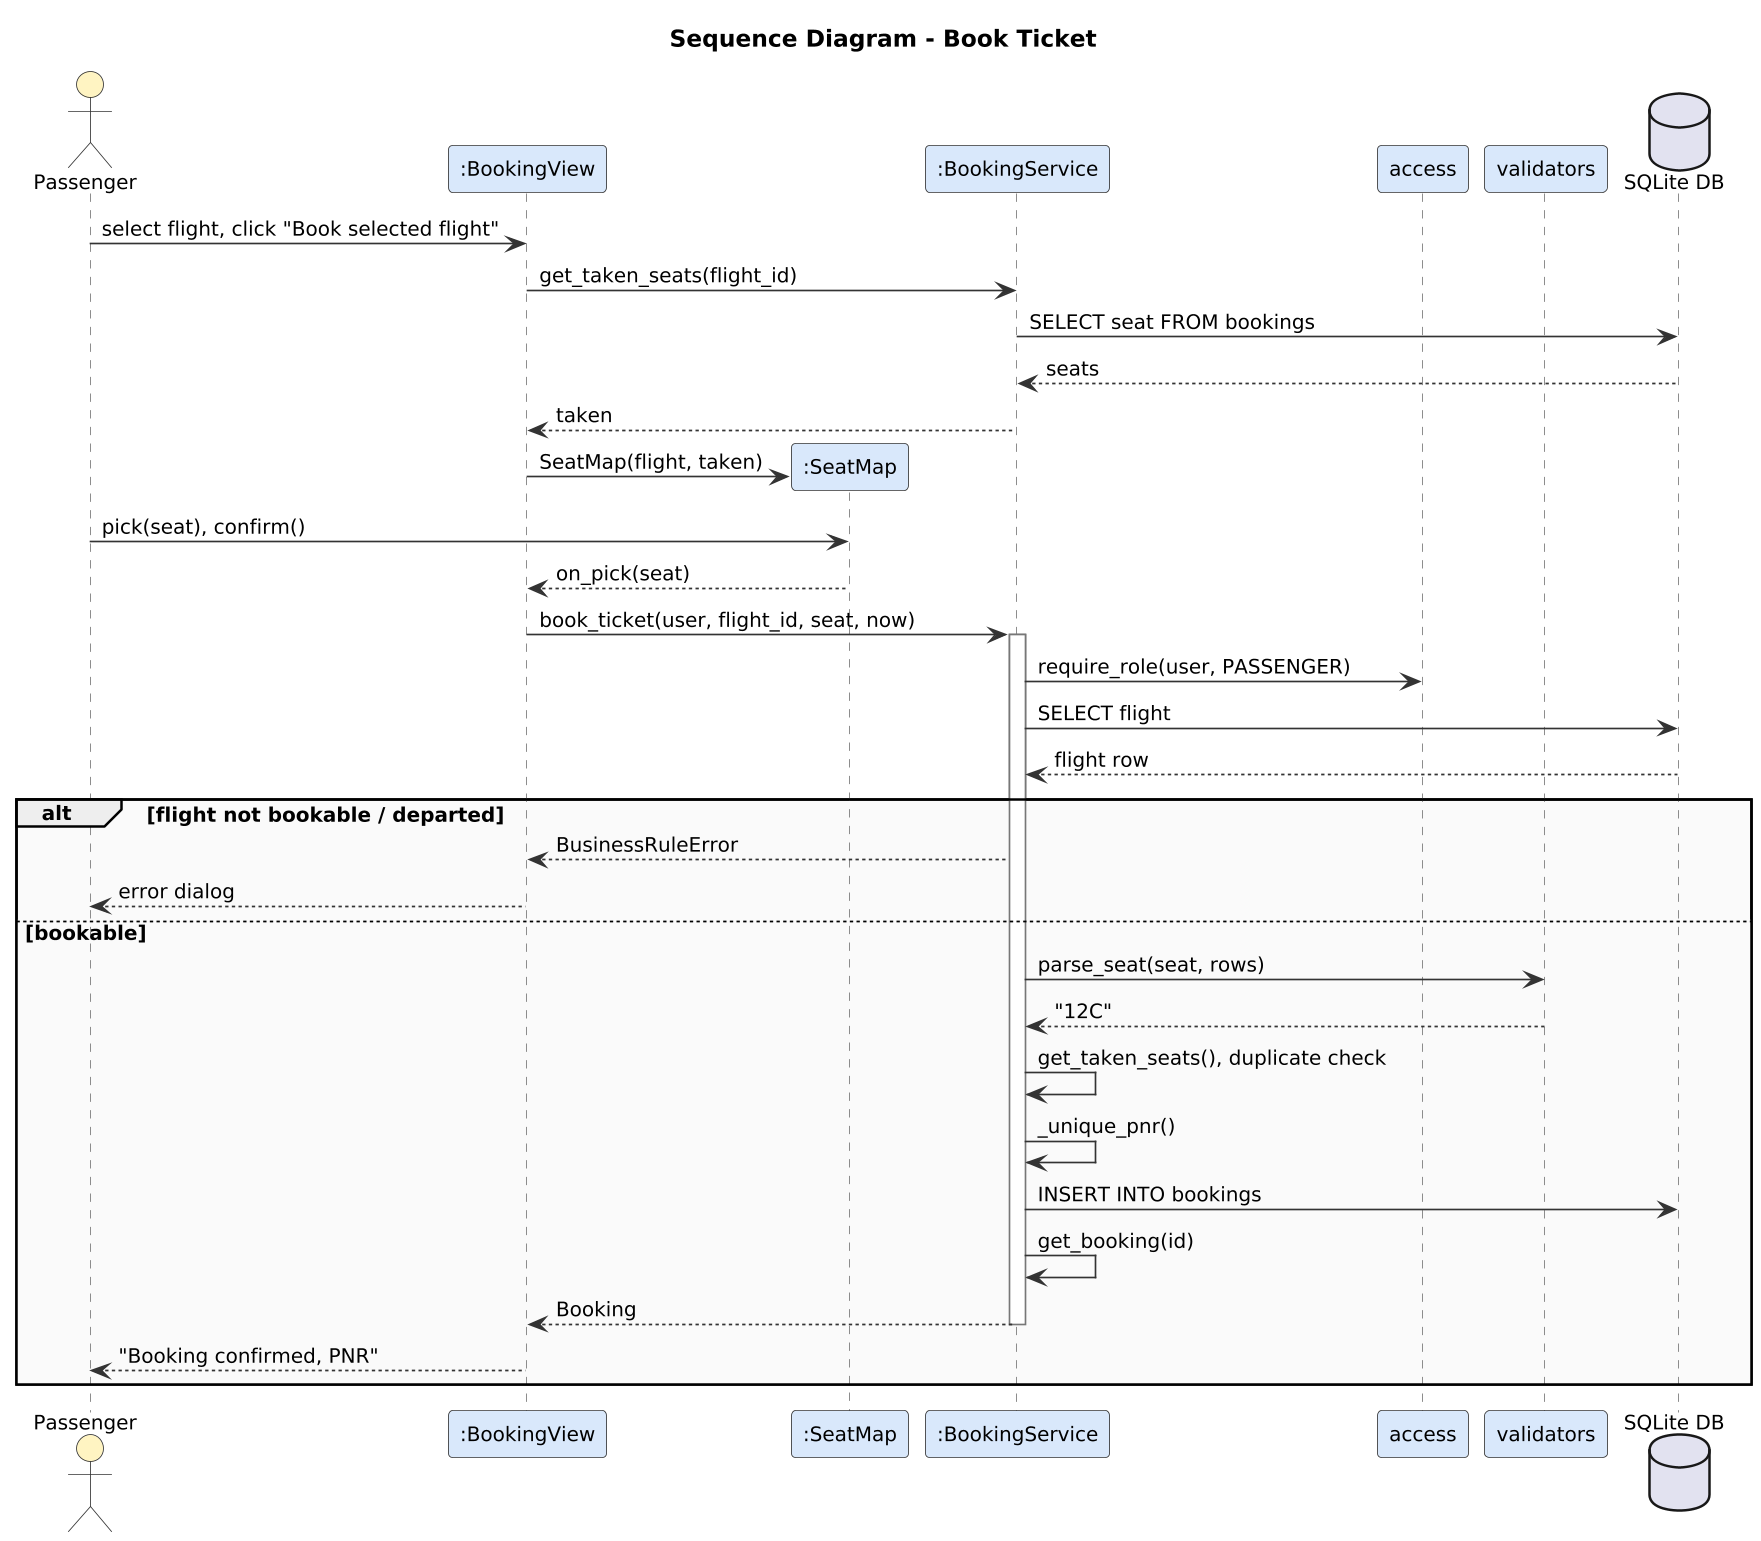

The diagram above was rendered by PlantUML. Its source (embedded in the PNG):
@startuml
!include _style.iuml
title Sequence Diagram - Book Ticket
actor Passenger
participant ":BookingView" as BV
participant ":SeatMap" as SM
participant ":BookingService" as BS
participant "access" as AC
participant "validators" as V
database "SQLite DB" as DB
Passenger -> BV : select flight, click "Book selected flight"
BV -> BS : get_taken_seats(flight_id)
BS -> DB : SELECT seat FROM bookings
DB --> BS : seats
BS --> BV : taken
BV -> SM ** : SeatMap(flight, taken)
Passenger -> SM : pick(seat), confirm()
SM --> BV : on_pick(seat)
BV -> BS : book_ticket(user, flight_id, seat, now)
activate BS
BS -> AC : require_role(user, PASSENGER)
BS -> DB : SELECT flight
DB --> BS : flight row
alt flight not bookable / departed
  BS --> BV : BusinessRuleError
  BV --> Passenger : error dialog
else bookable
  BS -> V : parse_seat(seat, rows)
  V --> BS : "12C"
  BS -> BS : get_taken_seats(), duplicate check
  BS -> BS : _unique_pnr()
  BS -> DB : INSERT INTO bookings
  BS -> BS : get_booking(id)
  BS --> BV : Booking
  deactivate BS
  BV --> Passenger : "Booking confirmed, PNR"
end
@enduml